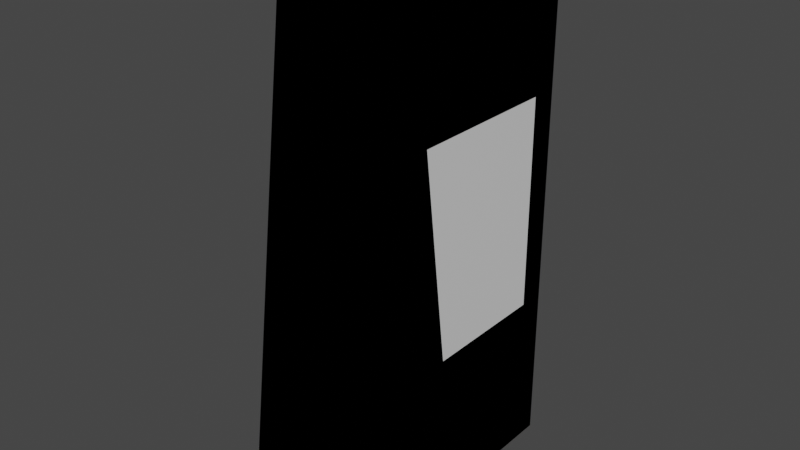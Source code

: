 # Source: blocks.blend  (saved by Blender 2.80.75; exported with 4.5.12 LTS)
import bpy
from mathutils import Matrix  # noqa: F401  (used for matrix-valued properties, if any)

bpy.ops.wm.read_factory_settings(use_empty=True)
scene = bpy.context.scene
scene.name = 'Scene'

# ---- collections
col_collection = bpy.data.collections.new('Collection'); scene.collection.children.link(col_collection)

# ---- materials (node trees are filled in below, after node groups)
mat_material = bpy.data.materials.new('Material')
mat_material.alpha_threshold = 0.0
mat_material.use_transparent_shadow = False
mat_material.line_color = (0.0, 0.0, 0.0, 1.0)

# ---- material node trees
mat_material.use_nodes = True; mat_material.node_tree.nodes.clear()
_N = mat_material.node_tree.nodes; _L = mat_material.node_tree.links
n0 = _N.new('ShaderNodeOutputMaterial'); n0.name = 'Material Output'; n0.location = (300, 300)
n1 = _N.new('ShaderNodeBsdfPrincipled'); n1.name = 'Principled BSDF'; n1.location = (10, 300)
n1.distribution = 'GGX'
n1.subsurface_method = 'BURLEY'
n1.inputs[2].default_value = 0.4
n1.inputs[3].default_value = 1.45
n1.inputs[27].default_value = (0.0, 0.0, 0.0, 1.0)
n1.inputs[28].default_value = 1.0
_L.new(n1.outputs[0], n0.inputs[0])
n0.is_active_output = True

# ---- world
world_world = bpy.data.worlds.new('World'); scene.world = world_world
world_world.use_nodes = True; world_world.node_tree.nodes.clear()
_N = world_world.node_tree.nodes; _L = world_world.node_tree.links
n0 = _N.new('ShaderNodeOutputWorld'); n0.name = 'World Output'; n0.location = (300, 300)
n1 = _N.new('ShaderNodeBackground'); n1.name = 'Background'; n1.location = (10, 300)
n1.inputs[0].default_value = (0.05088, 0.05088, 0.05088, 1.0)
_L.new(n1.outputs[0], n0.inputs[0])
n0.is_active_output = True
world_world.color = (0.05088, 0.05088, 0.05088)
world_world.use_sun_shadow = False
world_world.sun_shadow_jitter_overblur = 0.0

# ---- meshes
me_wall = bpy.data.meshes.new('wall')
me_wall.from_pydata([(0.25, 0.75, 1.75), (0.25, 0.75, -0.25), (0.25, -0.25, 1.75), (0.25, -0.25, -0.25), (0.0, 0.75, 1.75), (-0.25, 0.75, -0.25), (0.0, -0.25, 1.75), (-0.25, -0.25, -0.25)], [], [(0, 4, 6, 2), (3, 2, 6, 7), (7, 6, 4, 5), (5, 1, 3, 7), (1, 0, 2, 3), (5, 4, 0, 1)])
_uv = me_wall.uv_layers.new(name='UVMap')
_uv.uv.foreach_set('vector', [0.375, 0.0, 0.625, 0.0, 0.625, 0.25, 0.375, 0.25, 0.375, 0.25, 0.625, 0.25, 0.625, 0.5, 0.375, 0.5, 0.375, 0.5, 0.625, 0.5, 0.625, 0.75, 0.375, 0.75, 0.375, 0.75, 0.625, 0.75, 0.625, 1.0, 0.375, 1.0, 0.125, 0.5, 0.375, 0.5, 0.375, 0.75, 0.125, 0.75, 0.625, 0.5, 0.875, 0.5, 0.875, 0.75, 0.625, 0.75])
me_wall.materials.append(mat_material)
me_wall.use_remesh_preserve_volume = False
me_wall.use_remesh_preserve_attributes = False
me_wall.use_mirror_vertex_groups = False
me_wall.update()
me_wall_hole = bpy.data.meshes.new('wall-hole')
me_wall_hole.from_pydata([(0.25, 0.75, 1.75), (0.25, 0.75, -0.25), (0.25, -0.25, 1.75), (0.25, -0.25, -0.25), (0.0, 0.75, 1.75), (-0.25, 0.75, -0.25), (0.0, -0.25, 1.75), (-0.25, -0.25, -0.25), (-0.075, -0.15, 1.15), (0.25, -0.15, 1.15), (-0.175, -0.15, 0.35), (0.25, -0.15, 0.35), (-0.075, 0.65, 1.15), (-0.175, 0.65, 0.35), (0.25, 0.65, 1.15), (0.25, 0.65, 0.35)], [], [(5, 7, 10, 13), (11, 3, 1, 15), (2, 9, 14, 0), (4, 12, 8, 6), (5, 1, 3, 7), (0, 4, 6, 2), (14, 15, 1, 0), (2, 3, 11, 9), (8, 10, 7, 6), (4, 5, 13, 12), (0, 1, 5, 4), (15, 14, 12, 13), (11, 10, 8, 9), (6, 7, 3, 2), (14, 9, 8, 12), (15, 13, 10, 11)])
_uv = me_wall_hole.uv_layers.new(name='UVMap')
_uv.uv.foreach_set('vector', [0.375, 0.8125, 0.375, 0.875, 0.45, 0.625, 0.45, 0.6875, 0.2, 0.625, 0.625, 0.875, 0.625, 0.8125, 0.2, 0.5625, 0.375, 0.125, 0.3, 0.625, 0.3, 0.5625, 0.375, 0.0625, 0.625, 0.0625, 0.55, 0.6875, 0.55, 0.625, 0.625, 0.125, 0.375, 0.8125, 0.625, 0.8125, 0.625, 0.875, 0.375, 0.875, 0.375, 0.0625, 0.625, 0.0625, 0.625, 0.125, 0.375, 0.125, 0.3, 0.5625, 0.2, 0.5625, 0.2, 0.5, 0.3, 0.5, 0.3, 0.75, 0.2, 0.75, 0.2, 0.625, 0.3, 0.625, 0.55, 0.625, 0.45, 0.625, 0.45, 0.5, 0.55, 0.5, 0.55, 0.75, 0.45, 0.75, 0.45, 0.6875, 0.55, 0.6875, 0.3, 0.5, 0.2, 0.5, 0.7, 0.5, 0.55, 0.75, 0.2, 0.5625, 0.3, 0.5625, 0.55, 0.6875, 0.45, 0.6875, 0.2, 0.625, 0.45, 0.625, 0.55, 0.625, 0.3, 0.625, 0.55, 0.5, 0.45, 0.5, 0.45, 0.25, 0.3, 0.75, 0.3, 0.5625, 0.3, 0.625, 0.55, 0.625, 0.55, 0.6875, 0.2, 0.5625, 0.45, 0.6875, 0.45, 0.625, 0.2, 0.625])
me_wall_hole.materials.append(mat_material)
me_wall_hole.use_remesh_preserve_volume = False
me_wall_hole.use_remesh_preserve_attributes = False
me_wall_hole.use_mirror_vertex_groups = False
me_wall_hole.update()
me_wall_corner_out = bpy.data.meshes.new('wall-corner-out')
me_wall_corner_out.from_pydata([(-0.25, 0.25, -0.25), (0.0, 0.0, 1.75), (0.25, -0.25, 1.75), (0.25, -0.25, -0.25), (0.0, -0.25, 1.75), (-0.25, -0.25, -0.25), (0.25, 0.25, -0.25), (0.25, 0.0, 1.75)], [], [(4, 2, 7, 1), (3, 2, 4, 5), (5, 4, 1, 0), (3, 6, 7, 2), (1, 7, 6, 0), (3, 5, 0, 6)])
_uv = me_wall_corner_out.uv_layers.new(name='UVMap')
_uv.uv.foreach_set('vector', [0.625, 0.5, 0.625, 0.25, 0.625, 0.5, 0.625, 0.5, 0.375, 0.25, 0.625, 0.25, 0.625, 0.5, 0.375, 0.5, 0.375, 0.25, 0.625, 0.25, 0.625, 0.5, 0.375, 0.5, 0.375, 0.25, 0.375, 0.5, 0.625, 0.5, 0.625, 0.25, 0.625, 0.5, 0.625, 0.5, 0.375, 0.5, 0.375, 0.5, 0.375, 0.25, 0.375, 0.25, 0.375, 0.5, 0.375, 0.5])
me_wall_corner_out.materials.append(mat_material)
me_wall_corner_out.use_remesh_preserve_volume = False
me_wall_corner_out.use_remesh_preserve_attributes = False
me_wall_corner_out.use_mirror_vertex_groups = False
me_wall_corner_out.update()

# ---- objects
ob_wall = bpy.data.objects.new('wall', me_wall)
ob_wall_hole = bpy.data.objects.new('wall-hole', me_wall_hole)
ob_wall_corner_out = bpy.data.objects.new('wall-corner-out', me_wall_corner_out)

# ---- transforms, parenting, visibility, modifiers, constraints
ob_wall.location = (0.0, 0.0, 0.0)
ob_wall.lock_rotations_4d = False
ob_wall.empty_display_type = 'ARROWS'
ob_wall.lineart.crease_threshold = 0.0
ob_wall_hole.location = (0.0, 0.0, 0.0)
ob_wall_hole.lock_rotations_4d = False
ob_wall_hole.empty_display_type = 'ARROWS'
ob_wall_hole.lineart.crease_threshold = 0.0
ob_wall_corner_out.location = (0.0, 0.0, 0.0)
ob_wall_corner_out.lock_rotations_4d = False
ob_wall_corner_out.empty_display_type = 'ARROWS'
ob_wall_corner_out.lineart.crease_threshold = 0.0

# ---- collection membership
col_collection.objects.link(ob_wall)
col_collection.objects.link(ob_wall_hole)
col_collection.objects.link(ob_wall_corner_out)

# ---- scene / render settings (as saved in the file)
scene.frame_start = 1; scene.frame_end = 250; scene.frame_set(1)
scene.render.engine = 'BLENDER_EEVEE_NEXT'
scene.cycles.use_denoising = False
scene.cycles.samples = 128
scene.cycles.sampling_pattern = 'TABULATED_SOBOL'
scene.cycles.use_adaptive_sampling = False
scene.cycles.use_light_tree = False
scene.view_settings.view_transform = 'Filmic'
bpy.context.view_layer.update()

# ---- added for rendering (the .blend has no active camera and no usable light): camera, sun
cam_auto = bpy.data.cameras.new('AutoCamera')
cam_auto.lens = 50.0
cam_auto.sensor_width = 36.0
cam_auto.clip_end = 1000.0
ob_auto_camera = bpy.data.objects.new('AutoCamera', cam_auto)
scene.collection.objects.link(ob_auto_camera)
ob_auto_camera.location = (2.11996, -2.29395, 2.44596)
ob_auto_camera.rotation_euler = (1.09748, -7.21219e-08, 0.694738)
scene.camera = ob_auto_camera
light_auto_sun = bpy.data.lights.new('AutoSun', 'SUN')
light_auto_sun.energy = 3.0
light_auto_sun.angle = 0.0523599
ob_auto_sun = bpy.data.objects.new('AutoSun', light_auto_sun)
scene.collection.objects.link(ob_auto_sun)
ob_auto_sun.rotation_euler = (0.872665, 0.174533, 0.523599)
bpy.context.view_layer.update()
